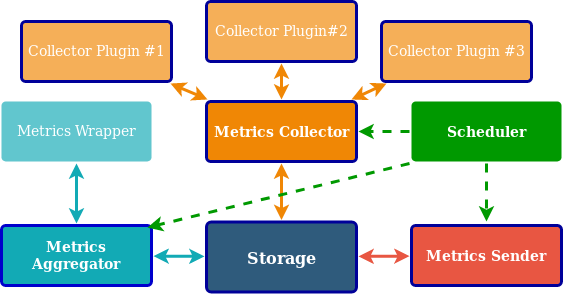

The diagram above was exported from draw.io. Its source (the exported page's mxGraphModel, read from the mxfile embedded in the PNG):
<mxGraphModel dx="1422" dy="776" grid="1" gridSize="10" guides="1" tooltips="1" connect="1" arrows="1" fold="1" page="1" pageScale="1" pageWidth="1169" pageHeight="827" background="#ffffff" math="0" shadow="0">
  <root>
    <mxCell id="0" />
    <mxCell id="1" parent="0" />
    <mxCell id="1745" value="" style="edgeStyle=none;rounded=0;jumpStyle=none;html=1;shadow=0;labelBackgroundColor=none;startArrow=classic;startFill=1;endArrow=classic;endFill=1;jettySize=auto;orthogonalLoop=1;strokeColor=#F08705;strokeWidth=3;fontFamily=Helvetica;fontSize=16;fontColor=#23445D;spacing=5;" parent="1" source="1749" target="1764" edge="1">
      <mxGeometry relative="1" as="geometry" />
    </mxCell>
    <mxCell id="1746" value="" style="edgeStyle=none;rounded=0;jumpStyle=none;html=1;shadow=0;labelBackgroundColor=none;startArrow=classic;startFill=1;endArrow=classic;endFill=1;jettySize=auto;orthogonalLoop=1;strokeColor=#12AAB5;strokeWidth=3;fontFamily=Helvetica;fontSize=16;fontColor=#23445D;spacing=5;" parent="1" source="1749" target="1771" edge="1">
      <mxGeometry relative="1" as="geometry" />
    </mxCell>
    <mxCell id="1748" value="" style="edgeStyle=none;rounded=0;jumpStyle=none;html=1;shadow=0;labelBackgroundColor=none;startArrow=classic;startFill=1;endArrow=classic;endFill=1;jettySize=auto;orthogonalLoop=1;strokeColor=#E85642;strokeWidth=3;fontFamily=Helvetica;fontSize=16;fontColor=#23445D;spacing=5;" parent="1" source="1749" target="1753" edge="1">
      <mxGeometry relative="1" as="geometry" />
    </mxCell>
    <mxCell id="1749" value="Storage" style="rounded=1;whiteSpace=wrap;html=1;shadow=0;labelBackgroundColor=none;strokeColor=#000099;strokeWidth=3;fillColor=#2F5B7C;fontFamily=Helvetica;fontSize=16;fontColor=#FFFFFF;align=center;fontStyle=1;spacing=5;arcSize=7;perimeterSpacing=2;" parent="1" vertex="1">
      <mxGeometry x="495" y="380.5" width="150" height="70" as="geometry" />
    </mxCell>
    <mxCell id="1753" value="Metrics Sender" style="rounded=1;whiteSpace=wrap;html=1;shadow=0;labelBackgroundColor=none;strokeColor=#000099;strokeWidth=3;fillColor=#E85642;fontFamily=Helvetica;fontSize=14;fontColor=#FFFFFF;align=center;spacing=5;fontStyle=1;arcSize=7;perimeterSpacing=2;" parent="1" vertex="1">
      <mxGeometry x="700" y="384" width="150" height="60" as="geometry" />
    </mxCell>
    <mxCell id="1764" value="Metrics Collector" style="rounded=1;whiteSpace=wrap;html=1;shadow=0;labelBackgroundColor=none;strokeColor=#000099;strokeWidth=3;fillColor=#F08705;fontFamily=Helvetica;fontSize=14;fontColor=#FFFFFF;align=center;spacing=5;fontStyle=1;arcSize=7;perimeterSpacing=2;" parent="1" vertex="1">
      <mxGeometry x="495" y="260" width="150" height="60" as="geometry" />
    </mxCell>
    <mxCell id="1765" value="Collector Plugin #3" style="rounded=1;whiteSpace=wrap;html=1;shadow=0;labelBackgroundColor=none;strokeColor=#000099;strokeWidth=3;fillColor=#f5af58;fontFamily=Helvetica;fontSize=14;fontColor=#FFFFFF;align=center;spacing=5;arcSize=7;perimeterSpacing=2;" parent="1" vertex="1">
      <mxGeometry x="670" y="180" width="150" height="60" as="geometry" />
    </mxCell>
    <mxCell id="1766" value="" style="edgeStyle=none;rounded=0;jumpStyle=none;html=1;shadow=0;labelBackgroundColor=none;startArrow=classic;startFill=1;endArrow=classic;endFill=1;jettySize=auto;orthogonalLoop=1;strokeColor=#F08705;strokeWidth=3;fontFamily=Helvetica;fontSize=14;fontColor=#FFFFFF;spacing=5;" parent="1" source="1764" target="1765" edge="1">
      <mxGeometry relative="1" as="geometry" />
    </mxCell>
    <mxCell id="1767" value="Collector Plugin#2" style="rounded=1;whiteSpace=wrap;html=1;shadow=0;labelBackgroundColor=none;strokeColor=#000099;strokeWidth=3;fillColor=#f5af58;fontFamily=Helvetica;fontSize=14;fontColor=#FFFFFF;align=center;spacing=5;arcSize=7;perimeterSpacing=2;" parent="1" vertex="1">
      <mxGeometry x="495" y="160" width="150" height="60" as="geometry" />
    </mxCell>
    <mxCell id="1768" value="" style="edgeStyle=none;rounded=0;jumpStyle=none;html=1;shadow=0;labelBackgroundColor=none;startArrow=classic;startFill=1;endArrow=classic;endFill=1;jettySize=auto;orthogonalLoop=1;strokeColor=#F08705;strokeWidth=3;fontFamily=Helvetica;fontSize=14;fontColor=#FFFFFF;spacing=5;" parent="1" source="1764" target="1767" edge="1">
      <mxGeometry relative="1" as="geometry" />
    </mxCell>
    <mxCell id="1769" value="Collector Plugin #1" style="rounded=1;whiteSpace=wrap;html=1;shadow=0;labelBackgroundColor=none;strokeColor=#000099;strokeWidth=3;fillColor=#f5af58;fontFamily=Helvetica;fontSize=14;fontColor=#FFFFFF;align=center;spacing=5;arcSize=7;perimeterSpacing=2;" parent="1" vertex="1">
      <mxGeometry x="310" y="180" width="150" height="60" as="geometry" />
    </mxCell>
    <mxCell id="1770" value="" style="edgeStyle=none;rounded=0;jumpStyle=none;html=1;shadow=0;labelBackgroundColor=none;startArrow=classic;startFill=1;endArrow=classic;endFill=1;jettySize=auto;orthogonalLoop=1;strokeColor=#F08705;strokeWidth=3;fontFamily=Helvetica;fontSize=14;fontColor=#FFFFFF;spacing=5;" parent="1" source="1764" target="1769" edge="1">
      <mxGeometry relative="1" as="geometry" />
    </mxCell>
    <mxCell id="1771" value="Metrics Aggregator" style="rounded=1;whiteSpace=wrap;html=1;shadow=0;labelBackgroundColor=none;strokeColor=#0000CC;strokeWidth=3;fillColor=#12AAB5;fontFamily=Helvetica;fontSize=14;fontColor=#FFFFFF;align=center;spacing=5;fontStyle=1;arcSize=7;perimeterSpacing=2;gradientColor=none;" parent="1" vertex="1">
      <mxGeometry x="290" y="383.9999999999999" width="150" height="60" as="geometry" />
    </mxCell>
    <mxCell id="1772" value="Metrics Wrapper" style="rounded=1;whiteSpace=wrap;html=1;shadow=0;labelBackgroundColor=none;strokeColor=none;strokeWidth=3;fillColor=#61c6ce;fontFamily=Helvetica;fontSize=14;fontColor=#FFFFFF;align=center;spacing=5;fontStyle=0;arcSize=7;perimeterSpacing=2;" parent="1" vertex="1">
      <mxGeometry x="290" y="260" width="150" height="60" as="geometry" />
    </mxCell>
    <mxCell id="1773" value="" style="edgeStyle=none;rounded=1;jumpStyle=none;html=1;shadow=0;labelBackgroundColor=none;startArrow=classic;startFill=1;jettySize=auto;orthogonalLoop=1;strokeColor=#12AAB5;strokeWidth=3;fontFamily=Helvetica;fontSize=14;fontColor=#FFFFFF;spacing=5;fontStyle=1;fillColor=#b0e3e6;" parent="1" source="1771" target="1772" edge="1">
      <mxGeometry relative="1" as="geometry" />
    </mxCell>
    <mxCell id="skE4Wb1exJrkZuDwgFQ2-1783" style="edgeStyle=orthogonalEdgeStyle;rounded=0;orthogonalLoop=1;jettySize=auto;html=1;entryX=1;entryY=0.5;entryDx=0;entryDy=0;dashed=1;startArrow=none;startFill=0;endArrow=classic;endFill=1;strokeColor=#009900;strokeWidth=3;" parent="1" source="skE4Wb1exJrkZuDwgFQ2-1779" target="1764" edge="1">
      <mxGeometry relative="1" as="geometry" />
    </mxCell>
    <mxCell id="skE4Wb1exJrkZuDwgFQ2-1784" style="edgeStyle=orthogonalEdgeStyle;rounded=0;orthogonalLoop=1;jettySize=auto;html=1;dashed=1;startArrow=none;startFill=0;endArrow=classic;endFill=1;strokeColor=#009900;strokeWidth=3;" parent="1" source="skE4Wb1exJrkZuDwgFQ2-1779" edge="1">
      <mxGeometry relative="1" as="geometry">
        <mxPoint x="775" y="380" as="targetPoint" />
      </mxGeometry>
    </mxCell>
    <mxCell id="skE4Wb1exJrkZuDwgFQ2-1785" style="rounded=0;orthogonalLoop=1;jettySize=auto;html=1;exitX=0;exitY=1;exitDx=0;exitDy=0;entryX=0.961;entryY=0.063;entryDx=0;entryDy=0;entryPerimeter=0;dashed=1;startArrow=none;startFill=0;endArrow=classic;endFill=1;strokeColor=#009900;strokeWidth=3;" parent="1" source="skE4Wb1exJrkZuDwgFQ2-1779" target="1771" edge="1">
      <mxGeometry relative="1" as="geometry" />
    </mxCell>
    <mxCell id="skE4Wb1exJrkZuDwgFQ2-1779" value="Scheduler" style="rounded=1;whiteSpace=wrap;html=1;shadow=0;labelBackgroundColor=none;strokeColor=none;strokeWidth=3;fillColor=#009900;fontFamily=Helvetica;fontSize=14;fontColor=#FFFFFF;align=center;spacing=5;fontStyle=1;arcSize=7;perimeterSpacing=2;" parent="1" vertex="1">
      <mxGeometry x="700" y="259.9999999999999" width="150" height="60" as="geometry" />
    </mxCell>
  </root>
</mxGraphModel>